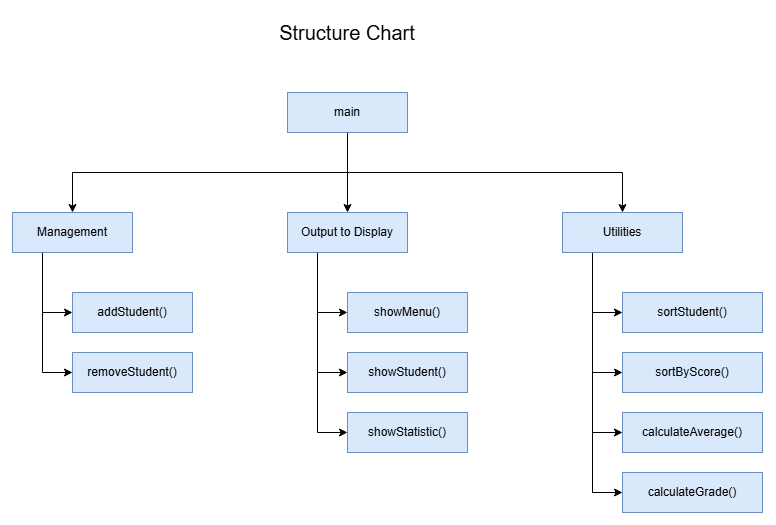

The diagram above was exported from draw.io. Its source (the exported page's mxGraphModel, read from the mxfile embedded in the PNG):
<mxGraphModel dx="877" dy="637" grid="1" gridSize="10" guides="1" tooltips="1" connect="1" arrows="1" fold="1" page="1" pageScale="1" pageWidth="1169" pageHeight="827" math="0" shadow="0">
  <root>
    <mxCell id="0" />
    <mxCell id="1" parent="0" />
    <mxCell id="WXhC5EudEIplUQSVPx84-2" parent="1" style="rounded=0;whiteSpace=wrap;html=1;fillColor=#dae8fc;strokeColor=#6c8ebf;" value="showMenu()" vertex="1">
      <mxGeometry height="40" width="120" x="585" y="320" as="geometry" />
    </mxCell>
    <mxCell id="WXhC5EudEIplUQSVPx84-3" parent="1" style="text;html=1;whiteSpace=wrap;strokeColor=none;fillColor=none;align=center;verticalAlign=middle;rounded=0;fontSize=20;fontStyle=0" value="Structure Chart" vertex="1">
      <mxGeometry height="40" width="180" x="495" y="40" as="geometry" />
    </mxCell>
    <mxCell id="WXhC5EudEIplUQSVPx84-7" edge="1" parent="1" source="WXhC5EudEIplUQSVPx84-4" style="edgeStyle=orthogonalEdgeStyle;rounded=0;orthogonalLoop=1;jettySize=auto;html=1;exitX=0.5;exitY=1;exitDx=0;exitDy=0;defaultLabelBackgroundColor=page;" target="WXhC5EudEIplUQSVPx84-5">
      <mxGeometry relative="1" as="geometry" />
    </mxCell>
    <mxCell id="WXhC5EudEIplUQSVPx84-13" edge="1" parent="1" source="WXhC5EudEIplUQSVPx84-4" style="edgeStyle=orthogonalEdgeStyle;rounded=0;orthogonalLoop=1;jettySize=auto;html=1;exitX=0.5;exitY=1;exitDx=0;exitDy=0;defaultLabelBackgroundColor=page;" target="WXhC5EudEIplUQSVPx84-12">
      <mxGeometry relative="1" as="geometry" />
    </mxCell>
    <mxCell id="WXhC5EudEIplUQSVPx84-15" edge="1" parent="1" source="WXhC5EudEIplUQSVPx84-4" style="edgeStyle=orthogonalEdgeStyle;rounded=0;orthogonalLoop=1;jettySize=auto;html=1;exitX=0.5;exitY=1;exitDx=0;exitDy=0;defaultLabelBackgroundColor=page;" target="WXhC5EudEIplUQSVPx84-14">
      <mxGeometry relative="1" as="geometry" />
    </mxCell>
    <mxCell id="WXhC5EudEIplUQSVPx84-4" parent="1" style="rounded=0;whiteSpace=wrap;html=1;fillColor=#dae8fc;strokeColor=#6c8ebf;" value="main" vertex="1">
      <mxGeometry height="40" width="120" x="525" y="120" as="geometry" />
    </mxCell>
    <mxCell id="WXhC5EudEIplUQSVPx84-6" edge="1" parent="1" source="WXhC5EudEIplUQSVPx84-5" style="edgeStyle=orthogonalEdgeStyle;rounded=0;orthogonalLoop=1;jettySize=auto;html=1;exitX=0.25;exitY=1;exitDx=0;exitDy=0;entryX=0;entryY=0.5;entryDx=0;entryDy=0;defaultLabelBackgroundColor=page;" target="WXhC5EudEIplUQSVPx84-2">
      <mxGeometry relative="1" as="geometry" />
    </mxCell>
    <mxCell id="WXhC5EudEIplUQSVPx84-9" edge="1" parent="1" source="WXhC5EudEIplUQSVPx84-5" style="edgeStyle=orthogonalEdgeStyle;rounded=0;orthogonalLoop=1;jettySize=auto;html=1;exitX=0.25;exitY=1;exitDx=0;exitDy=0;entryX=0;entryY=0.5;entryDx=0;entryDy=0;defaultLabelBackgroundColor=page;" target="WXhC5EudEIplUQSVPx84-8">
      <mxGeometry relative="1" as="geometry" />
    </mxCell>
    <mxCell id="WXhC5EudEIplUQSVPx84-11" edge="1" parent="1" source="WXhC5EudEIplUQSVPx84-5" style="edgeStyle=orthogonalEdgeStyle;rounded=0;orthogonalLoop=1;jettySize=auto;html=1;exitX=0.25;exitY=1;exitDx=0;exitDy=0;entryX=0;entryY=0.5;entryDx=0;entryDy=0;defaultLabelBackgroundColor=page;" target="WXhC5EudEIplUQSVPx84-10">
      <mxGeometry relative="1" as="geometry" />
    </mxCell>
    <mxCell id="WXhC5EudEIplUQSVPx84-5" parent="1" style="rounded=0;whiteSpace=wrap;html=1;fillColor=#dae8fc;strokeColor=#6c8ebf;" value="Output to Display" vertex="1">
      <mxGeometry height="40" width="120" x="525" y="240" as="geometry" />
    </mxCell>
    <mxCell id="WXhC5EudEIplUQSVPx84-8" parent="1" style="rounded=0;whiteSpace=wrap;html=1;fillColor=#dae8fc;strokeColor=#6c8ebf;" value="showStudent()" vertex="1">
      <mxGeometry height="40" width="120" x="585" y="380" as="geometry" />
    </mxCell>
    <mxCell id="WXhC5EudEIplUQSVPx84-10" parent="1" style="rounded=0;whiteSpace=wrap;html=1;fillColor=#dae8fc;strokeColor=#6c8ebf;" value="showStatistic()" vertex="1">
      <mxGeometry height="40" width="120" x="585" y="440" as="geometry" />
    </mxCell>
    <mxCell id="WXhC5EudEIplUQSVPx84-21" edge="1" parent="1" source="WXhC5EudEIplUQSVPx84-12" style="edgeStyle=orthogonalEdgeStyle;rounded=0;orthogonalLoop=1;jettySize=auto;html=1;exitX=0.25;exitY=1;exitDx=0;exitDy=0;entryX=0;entryY=0.5;entryDx=0;entryDy=0;defaultLabelBackgroundColor=page;" target="WXhC5EudEIplUQSVPx84-20">
      <mxGeometry relative="1" as="geometry" />
    </mxCell>
    <mxCell id="WXhC5EudEIplUQSVPx84-23" edge="1" parent="1" source="WXhC5EudEIplUQSVPx84-12" style="edgeStyle=orthogonalEdgeStyle;rounded=0;orthogonalLoop=1;jettySize=auto;html=1;exitX=0.25;exitY=1;exitDx=0;exitDy=0;entryX=0;entryY=0.5;entryDx=0;entryDy=0;defaultLabelBackgroundColor=page;" target="WXhC5EudEIplUQSVPx84-22">
      <mxGeometry relative="1" as="geometry" />
    </mxCell>
    <mxCell id="WXhC5EudEIplUQSVPx84-25" edge="1" parent="1" source="WXhC5EudEIplUQSVPx84-12" style="edgeStyle=orthogonalEdgeStyle;rounded=0;orthogonalLoop=1;jettySize=auto;html=1;exitX=0.25;exitY=1;exitDx=0;exitDy=0;entryX=0;entryY=0.5;entryDx=0;entryDy=0;defaultLabelBackgroundColor=page;" target="WXhC5EudEIplUQSVPx84-24">
      <mxGeometry relative="1" as="geometry" />
    </mxCell>
    <mxCell id="WXhC5EudEIplUQSVPx84-28" edge="1" parent="1" source="WXhC5EudEIplUQSVPx84-12" style="edgeStyle=orthogonalEdgeStyle;rounded=0;orthogonalLoop=1;jettySize=auto;html=1;exitX=0.25;exitY=1;exitDx=0;exitDy=0;entryX=0;entryY=0.5;entryDx=0;entryDy=0;defaultLabelBackgroundColor=page;" target="WXhC5EudEIplUQSVPx84-26">
      <mxGeometry relative="1" as="geometry" />
    </mxCell>
    <mxCell id="WXhC5EudEIplUQSVPx84-12" parent="1" style="rounded=0;whiteSpace=wrap;html=1;fillColor=#dae8fc;strokeColor=#6c8ebf;" value="Utilities" vertex="1">
      <mxGeometry height="40" width="120" x="800" y="240" as="geometry" />
    </mxCell>
    <mxCell id="WXhC5EudEIplUQSVPx84-17" edge="1" parent="1" source="WXhC5EudEIplUQSVPx84-14" style="edgeStyle=orthogonalEdgeStyle;rounded=0;orthogonalLoop=1;jettySize=auto;html=1;exitX=0.25;exitY=1;exitDx=0;exitDy=0;entryX=0;entryY=0.5;entryDx=0;entryDy=0;defaultLabelBackgroundColor=page;" target="WXhC5EudEIplUQSVPx84-16">
      <mxGeometry relative="1" as="geometry" />
    </mxCell>
    <mxCell id="WXhC5EudEIplUQSVPx84-19" edge="1" parent="1" source="WXhC5EudEIplUQSVPx84-14" style="edgeStyle=orthogonalEdgeStyle;rounded=0;orthogonalLoop=1;jettySize=auto;html=1;exitX=0.25;exitY=1;exitDx=0;exitDy=0;entryX=0;entryY=0.5;entryDx=0;entryDy=0;defaultLabelBackgroundColor=page;" target="WXhC5EudEIplUQSVPx84-18">
      <mxGeometry relative="1" as="geometry" />
    </mxCell>
    <mxCell id="WXhC5EudEIplUQSVPx84-14" parent="1" style="rounded=0;whiteSpace=wrap;html=1;fillColor=#dae8fc;strokeColor=#6c8ebf;" value="Management" vertex="1">
      <mxGeometry height="40" width="120" x="250" y="240" as="geometry" />
    </mxCell>
    <mxCell id="WXhC5EudEIplUQSVPx84-16" parent="1" style="rounded=0;whiteSpace=wrap;html=1;fillColor=#dae8fc;strokeColor=#6c8ebf;" value="addStudent()" vertex="1">
      <mxGeometry height="40" width="120" x="310" y="320" as="geometry" />
    </mxCell>
    <mxCell id="WXhC5EudEIplUQSVPx84-18" parent="1" style="rounded=0;whiteSpace=wrap;html=1;fillColor=#dae8fc;strokeColor=#6c8ebf;" value="removeStudent()" vertex="1">
      <mxGeometry height="40" width="120" x="310" y="380" as="geometry" />
    </mxCell>
    <mxCell id="WXhC5EudEIplUQSVPx84-20" parent="1" style="rounded=0;whiteSpace=wrap;html=1;fillColor=#dae8fc;strokeColor=#6c8ebf;" value="sortStudent()" vertex="1">
      <mxGeometry height="40" width="140" x="860" y="320" as="geometry" />
    </mxCell>
    <mxCell id="WXhC5EudEIplUQSVPx84-22" parent="1" style="rounded=0;whiteSpace=wrap;html=1;fillColor=#dae8fc;strokeColor=#6c8ebf;" value="sortByScore()" vertex="1">
      <mxGeometry height="40" width="140" x="860" y="380" as="geometry" />
    </mxCell>
    <mxCell id="WXhC5EudEIplUQSVPx84-24" parent="1" style="rounded=0;whiteSpace=wrap;html=1;fillColor=#dae8fc;strokeColor=#6c8ebf;" value="calculateAverage()" vertex="1">
      <mxGeometry height="40" width="140" x="860" y="440" as="geometry" />
    </mxCell>
    <mxCell id="WXhC5EudEIplUQSVPx84-26" parent="1" style="rounded=0;whiteSpace=wrap;html=1;fillColor=#dae8fc;strokeColor=#6c8ebf;" value="calculateGrade()" vertex="1">
      <mxGeometry height="40" width="140" x="860" y="500" as="geometry" />
    </mxCell>
  </root>
</mxGraphModel>